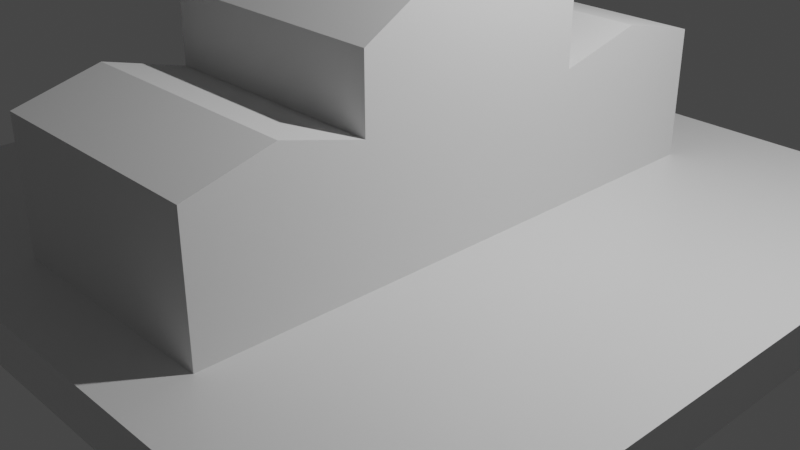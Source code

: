# Source: tile_house1.blend  (saved by Blender 3.2.14; exported with 4.5.12 LTS)
import bpy
from mathutils import Matrix  # noqa: F401  (used for matrix-valued properties, if any)

bpy.ops.wm.read_factory_settings(use_empty=True)
scene = bpy.context.scene
scene.name = 'Scene'

# ---- collections
col_collection = bpy.data.collections.new('Collection'); scene.collection.children.link(col_collection)

# ---- materials (node trees are filled in below, after node groups)
mat_material = bpy.data.materials.new('Material')
mat_material.alpha_threshold = 0.0
mat_material.use_transparent_shadow = False
mat_material.line_color = (0.0, 0.0, 0.0, 1.0)

# ---- material node trees
mat_material.use_nodes = True; mat_material.node_tree.nodes.clear()
_N = mat_material.node_tree.nodes; _L = mat_material.node_tree.links
n0 = _N.new('ShaderNodeOutputMaterial'); n0.name = 'Material Output'; n0.location = (300, 300)
n1 = _N.new('ShaderNodeBsdfPrincipled'); n1.name = 'Principled BSDF'; n1.location = (10, 300)
n1.distribution = 'GGX'
n1.subsurface_method = 'RANDOM_WALK_SKIN'
n1.inputs[2].default_value = 0.4
n1.inputs[3].default_value = 1.45
n1.inputs[27].default_value = (0.0, 0.0, 0.0, 1.0)
n1.inputs[28].default_value = 1.0
_L.new(n1.outputs[0], n0.inputs[0])
n0.is_active_output = True

# ---- world
world_world = bpy.data.worlds.new('World'); scene.world = world_world
world_world.use_nodes = True; world_world.node_tree.nodes.clear()
_N = world_world.node_tree.nodes; _L = world_world.node_tree.links
n0 = _N.new('ShaderNodeOutputWorld'); n0.name = 'World Output'; n0.location = (300, 300)
n1 = _N.new('ShaderNodeBackground'); n1.name = 'Background'; n1.location = (10, 300)
n1.inputs[0].default_value = (0.05088, 0.05088, 0.05088, 1.0)
_L.new(n1.outputs[0], n0.inputs[0])
n0.is_active_output = True
world_world.color = (0.05088, 0.05088, 0.05088)
world_world.use_sun_shadow = False
world_world.sun_shadow_jitter_overblur = 0.0

# ---- cameras
cam_camera = bpy.data.cameras.new('Camera')
cam_camera.clip_end = 100.0
cam_camera.ortho_scale = 7.314

# ---- lights
light_light = bpy.data.lights.new('Light', 'POINT')
light_light.transmission_factor = 0.0
light_light.energy = 1000.0
light_light.shadow_soft_size = 0.1
light_light.shadow_maximum_resolution = 0.006
light_light.use_absolute_resolution = True

# ---- meshes
me_cube = bpy.data.meshes.new('Cube')
me_cube.from_pydata([(1.0, 1.0, 1.0), (1.0, 1.0, -1.0), (1.0, -1.0, 1.0), (1.0, -1.0, -1.0), (-1.0, 1.0, 1.0), (-1.0, 1.0, -1.0), (-1.0, -1.0, 1.0), (-1.0, -1.0, -1.0)], [], [(0, 4, 6, 2), (3, 2, 6, 7), (7, 6, 4, 5), (5, 1, 3, 7), (1, 0, 2, 3), (5, 4, 0, 1)])
_uv = me_cube.uv_layers.new(name='UVMap')
_uv.uv.foreach_set('vector', [0.625, 0.5, 0.875, 0.5, 0.875, 0.75, 0.625, 0.75, 0.375, 0.75, 0.625, 0.75, 0.625, 1.0, 0.375, 1.0, 0.375, 0.0, 0.625, 0.0, 0.625, 0.25, 0.375, 0.25, 0.125, 0.5, 0.375, 0.5, 0.375, 0.75, 0.125, 0.75, 0.375, 0.5, 0.625, 0.5, 0.625, 0.75, 0.375, 0.75, 0.375, 0.25, 0.625, 0.25, 0.625, 0.5, 0.375, 0.5])
me_cube.materials.append(mat_material)
me_cube.use_mirror_vertex_groups = False
me_cube.update()
me_cube_002 = bpy.data.meshes.new('Cube.002')
me_cube_002.from_pydata([(-1.0, -1.0, -1.0), (-1.0, -1.0, 1.0), (-1.0, 1.0, -1.0), (-1.0, 1.0, 1.0), (1.0, -1.0, -1.0), (1.0, -1.0, 1.0), (1.0, 1.0, -1.0), (1.0, 1.0, 1.0), (-1.0, -1.0, 1.12), (-1.0, 1.0, 1.12), (1.0, 1.0, 1.12), (1.0, -1.0, 1.12), (-1.0, 0.0, -1.0), (-1.0, 0.0, 1.0), (1.0, 0.0, -1.0), (1.0, 0.0, 1.0), (-1.0, 0.0, 1.696), (1.0, 0.0, 1.696), (-1.0, -1.0, 0.6805), (-1.0, 1.0, 0.6805), (1.0, 1.0, 0.6805), (1.0, -1.0, 0.6805), (1.0, 0.0, 0.6805), (-1.0, 0.0, 0.6805), (1.0, -2.619, 0.6396), (-1.0, 1.0, 0.35), (1.0, 1.0, 0.35), (1.0, -1.0, 0.35), (1.0, 0.0, 0.35), (-1.0, 0.0, 0.35), (-1.0, -1.0, 0.35), (1.0, -1.155, -1.0), (-1.0, 1.0, 0.232), (1.0, 1.0, 0.232), (1.0, -1.0, 0.232), (1.0, 0.0, 0.232), (-1.0, 0.0, 0.232), (-1.0, -1.0, 0.232), (-1.0, 0.2726, 1.0), (1.0, 0.2726, -1.0), (-1.0, 0.2726, 1.539), (-1.0, 0.2726, -1.0), (1.0, 0.2726, 1.0), (1.0, 0.2726, 1.539), (1.0, 0.2726, 0.6805), (-1.0, 0.2726, 0.6805), (-1.0, 0.2726, 0.35), (1.0, 0.2726, 0.35), (1.0, 0.2726, 0.232), (-1.0, 0.2726, 0.232), (-1.0, -0.2982, -1.0), (1.0, -0.2982, 1.0), (1.0, -0.2982, 1.524), (-1.0, -0.2982, 1.0), (1.0, -0.2982, -1.0), (-1.0, -0.2982, 1.524), (-1.0, -0.2982, 0.6805), (1.0, -0.2982, 0.6805), (1.0, -0.2982, 0.35), (-1.0, -0.2982, 0.35), (-1.0, -0.2982, 0.232), (1.0, -0.2982, 0.232), (-1.0, -1.0, 0.5884), (-1.0, 1.0, 0.5884), (1.0, 1.0, 0.5884), (1.0, -1.0, 0.5884), (1.0, 0.0, 0.5884), (-1.0, 0.0, 0.5884), (-1.0, 0.2726, 0.5884), (1.0, 0.2726, 0.5884), (1.0, -0.2982, 0.5884), (-1.0, -0.2982, 0.5884), (1.0, -2.383, 0.232), (1.0, -2.383, -1.0), (-1.0, -2.383, -1.0), (-1.0, -2.383, 0.232), (-1.0, -2.383, 0.35), (1.0, -2.383, 0.35), (-1.0, 2.495, 0.232), (-1.0, 2.495, -1.0), (1.0, 2.495, -1.0), (1.0, 2.495, 0.232), (-1.0, 2.495, 0.35), (1.0, 2.495, 0.35), (-1.0, 1.0, 0.5285), (1.0, 1.0, 0.5285), (1.0, -1.0, 0.5285), (1.0, -2.383, 0.5285), (-1.0, -1.0, 0.5285), (-1.0, -2.383, 0.5285), (-1.0, 2.495, 0.5285), (1.0, 2.495, 0.5285), (-1.0, 1.748, 0.232), (-1.0, 1.748, -1.0), (-1.0, 1.748, 0.35), (1.0, 1.748, 0.35), (1.0, 1.748, -1.0), (1.0, 1.748, 0.232), (-1.0, 1.748, 0.7123), (1.0, 1.748, 0.7123), (1.0, -1.678, 0.35), (1.0, -1.678, 0.232), (-1.0, -1.678, 0.35), (1.0, -1.678, -1.0), (-1.0, -1.678, -1.0), (-1.0, -1.678, 0.232), (1.0, -1.678, 0.7123), (-1.0, -1.678, 0.7123)], [(31, 4)], [(45, 38, 3, 19), (19, 3, 7, 20), (57, 51, 5, 21), (21, 5, 1, 18), (50, 54, 4, 0), (53, 1, 8, 55), (52, 55, 8, 11), (1, 5, 11, 8), (7, 3, 9, 10), (42, 7, 10, 43), (51, 15, 17, 52), (43, 40, 16, 17), (38, 13, 16, 40), (41, 39, 14, 12), (44, 42, 15, 22), (56, 53, 13, 23), (71, 56, 23, 67), (69, 44, 22, 66), (70, 57, 21, 65), (63, 19, 20, 64), (68, 45, 19, 63), (49, 46, 25, 32), (92, 94, 82, 78), (61, 58, 27, 34), (48, 47, 28, 35), (60, 59, 29, 36), (65, 62, 30, 27), (27, 30, 88, 86), (62, 65, 21, 18), (50, 60, 36, 12), (39, 48, 35, 14), (54, 61, 34, 4), (93, 92, 78, 79), (41, 49, 32, 2), (12, 36, 49, 41), (6, 33, 48, 39), (33, 26, 47, 48), (36, 29, 46, 49), (67, 23, 45, 68), (64, 20, 44, 69), (20, 7, 42, 44), (2, 6, 39, 41), (3, 38, 40, 9), (10, 9, 40, 43), (15, 42, 43, 17), (23, 13, 38, 45), (14, 35, 61, 54), (0, 37, 60, 50), (37, 30, 59, 60), (35, 28, 58, 61), (66, 22, 57, 70), (62, 18, 56, 71), (18, 1, 53, 56), (5, 51, 52, 11), (17, 16, 55, 52), (13, 53, 55, 16), (12, 14, 54, 50), (22, 15, 51, 57), (30, 62, 71, 59), (28, 66, 70, 58), (26, 64, 69, 47), (29, 67, 68, 46), (101, 100, 77, 72), (46, 68, 63, 25), (25, 63, 64, 26), (58, 70, 65, 27), (47, 69, 66, 28), (59, 71, 67, 29), (72, 75, 74, 73), (75, 72, 77, 76), (104, 103, 73, 74), (105, 104, 74, 75), (102, 105, 75, 76), (103, 101, 72, 73), (78, 82, 83, 81), (79, 78, 81, 80), (94, 25, 84, 98), (97, 96, 80, 81), (96, 93, 79, 80), (95, 97, 81, 83), (106, 107, 89, 87), (98, 99, 91, 90), (25, 26, 85, 84), (95, 83, 91, 99), (100, 27, 86, 106), (102, 76, 89, 107), (76, 77, 87, 89), (83, 82, 90, 91), (26, 95, 99, 85), (84, 85, 99, 98), (26, 33, 97, 95), (6, 2, 93, 96), (33, 6, 96, 97), (82, 94, 98, 90), (2, 32, 92, 93), (32, 25, 94, 92), (30, 102, 107, 88), (77, 100, 106, 87), (86, 88, 107, 106), (4, 34, 101, 103), (30, 37, 105, 102), (37, 0, 104, 105), (0, 4, 103, 104), (34, 27, 100, 101)])
_uv = me_cube_002.uv_layers.new(name='UVMap')
_uv.uv.foreach_set('vector', [0.5851, 0.1591, 0.625, 0.1591, 0.625, 0.25, 0.5851, 0.25, 0.5851, 0.25, 0.625, 0.25, 0.625, 0.5, 0.5851, 0.5, 0.5851, 0.6623, 0.625, 0.6623, 0.625, 0.75, 0.5851, 0.75, 0.5851, 0.75, 0.625, 0.75, 0.625, 1.0, 0.5851, 1.0, 0.125, 0.6623, 0.375, 0.6623, 0.375, 0.75, 0.125, 0.75, 0.625, 0.08772, 0.625, 0.0, 0.625, 0.0, 0.625, 0.08772, 0.625, 0.6623, 0.875, 0.6623, 0.875, 0.75, 0.625, 0.75, 0.625, 1.0, 0.625, 0.75, 0.625, 0.75, 0.625, 1.0, 0.625, 0.5, 0.625, 0.25, 0.625, 0.25, 0.625, 0.5, 0.625, 0.5909, 0.625, 0.5, 0.625, 0.5, 0.625, 0.5909, 0.625, 0.6623, 0.625, 0.625, 0.625, 0.625, 0.625, 0.6623, 0.625, 0.5909, 0.875, 0.5909, 0.875, 0.625, 0.625, 0.625, 0.625, 0.1591, 0.625, 0.125, 0.625, 0.125, 0.625, 0.1591, 0.125, 0.5909, 0.375, 0.5909, 0.375, 0.625, 0.125, 0.625, 0.5851, 0.5909, 0.625, 0.5909, 0.625, 0.625, 0.5851, 0.625, 0.5851, 0.08772, 0.625, 0.08772, 0.625, 0.125, 0.5851, 0.125, 0.5736, 0.08772, 0.5851, 0.08772, 0.5851, 0.125, 0.5736, 0.125, 0.5736, 0.5909, 0.5851, 0.5909, 0.5851, 0.625, 0.5736, 0.625, 0.5736, 0.6623, 0.5851, 0.6623, 0.5851, 0.75, 0.5736, 0.75, 0.5736, 0.25, 0.5851, 0.25, 0.5851, 0.5, 0.5736, 0.5, 0.5736, 0.1591, 0.5851, 0.1591, 0.5851, 0.25, 0.5736, 0.25, 0.529, 0.1591, 0.5438, 0.1591, 0.5438, 0.25, 0.529, 0.25, 0.529, 0.25, 0.5438, 0.25, 0.5438, 0.25, 0.529, 0.25, 0.529, 0.6623, 0.5438, 0.6623, 0.5438, 0.75, 0.529, 0.75, 0.529, 0.5909, 0.5438, 0.5909, 0.5438, 0.625, 0.529, 0.625, 0.529, 0.08772, 0.5438, 0.08772, 0.5438, 0.125, 0.529, 0.125, 0.5736, 0.75, 0.5736, 0.0, 0.5438, 0.0, 0.5438, 0.75, 0.5438, 0.75, 0.5438, 0.0, 0.5438, 0.0, 0.5438, 0.75, 0.5736, 0.0, 0.5736, 0.75, 0.5851, 0.75, 0.5851, 1.0, 0.375, 0.08772, 0.529, 0.08772, 0.529, 0.125, 0.375, 0.125, 0.375, 0.5909, 0.529, 0.5909, 0.529, 0.625, 0.375, 0.625, 0.375, 0.6623, 0.529, 0.6623, 0.529, 0.75, 0.375, 0.75, 0.375, 0.25, 0.529, 0.25, 0.529, 0.25, 0.375, 0.25, 0.375, 0.1591, 0.529, 0.1591, 0.529, 0.25, 0.375, 0.25, 0.375, 0.125, 0.529, 0.125, 0.529, 0.1591, 0.375, 0.1591, 0.375, 0.5, 0.529, 0.5, 0.529, 0.5909, 0.375, 0.5909, 0.529, 0.5, 0.5438, 0.5, 0.5438, 0.5909, 0.529, 0.5909, 0.529, 0.125, 0.5438, 0.125, 0.5438, 0.1591, 0.529, 0.1591, 0.5736, 0.125, 0.5851, 0.125, 0.5851, 0.1591, 0.5736, 0.1591, 0.5736, 0.5, 0.5851, 0.5, 0.5851, 0.5909, 0.5736, 0.5909, 0.5851, 0.5, 0.625, 0.5, 0.625, 0.5909, 0.5851, 0.5909, 0.125, 0.5, 0.375, 0.5, 0.375, 0.5909, 0.125, 0.5909, 0.625, 0.25, 0.625, 0.1591, 0.625, 0.1591, 0.625, 0.25, 0.625, 0.5, 0.875, 0.5, 0.875, 0.5909, 0.625, 0.5909, 0.625, 0.625, 0.625, 0.5909, 0.625, 0.5909, 0.625, 0.625, 0.5851, 0.125, 0.625, 0.125, 0.625, 0.1591, 0.5851, 0.1591, 0.375, 0.625, 0.529, 0.625, 0.529, 0.6623, 0.375, 0.6623, 0.375, 0.0, 0.529, 0.0, 0.529, 0.08772, 0.375, 0.08772, 0.529, 0.0, 0.5438, 0.0, 0.5438, 0.08772, 0.529, 0.08772, 0.529, 0.625, 0.5438, 0.625, 0.5438, 0.6623, 0.529, 0.6623, 0.5736, 0.625, 0.5851, 0.625, 0.5851, 0.6623, 0.5736, 0.6623, 0.5736, 0.0, 0.5851, 0.0, 0.5851, 0.08772, 0.5736, 0.08772, 0.5851, 0.0, 0.625, 0.0, 0.625, 0.08772, 0.5851, 0.08772, 0.625, 0.75, 0.625, 0.6623, 0.625, 0.6623, 0.625, 0.75, 0.625, 0.625, 0.875, 0.625, 0.875, 0.6623, 0.625, 0.6623, 0.625, 0.125, 0.625, 0.08772, 0.625, 0.08772, 0.625, 0.125, 0.125, 0.625, 0.375, 0.625, 0.375, 0.6623, 0.125, 0.6623, 0.5851, 0.625, 0.625, 0.625, 0.625, 0.6623, 0.5851, 0.6623, 0.5438, 0.0, 0.5736, 0.0, 0.5736, 0.08772, 0.5438, 0.08772, 0.5438, 0.625, 0.5736, 0.625, 0.5736, 0.6623, 0.5438, 0.6623, 0.5438, 0.5, 0.5736, 0.5, 0.5736, 0.5909, 0.5438, 0.5909, 0.5438, 0.125, 0.5736, 0.125, 0.5736, 0.1591, 0.5438, 0.1591, 0.529, 0.75, 0.5438, 0.75, 0.5438, 0.75, 0.529, 0.75, 0.5438, 0.1591, 0.5736, 0.1591, 0.5736, 0.25, 0.5438, 0.25, 0.5438, 0.25, 0.5736, 0.25, 0.5736, 0.5, 0.5438, 0.5, 0.5438, 0.6623, 0.5736, 0.6623, 0.5736, 0.75, 0.5438, 0.75, 0.5438, 0.5909, 0.5736, 0.5909, 0.5736, 0.625, 0.5438, 0.625, 0.5438, 0.08772, 0.5736, 0.08772, 0.5736, 0.125, 0.5438, 0.125, 0.529, 0.75, 0.529, 0.0, 0.375, 0.0, 0.375, 0.75, 0.529, 0.0, 0.529, 0.75, 0.5438, 0.75, 0.5438, 0.0, 0.125, 0.75, 0.375, 0.75, 0.375, 0.75, 0.125, 0.75, 0.529, 0.0, 0.375, 0.0, 0.375, 0.0, 0.529, 0.0, 0.5438, 0.0, 0.529, 0.0, 0.529, 0.0, 0.5438, 0.0, 0.375, 0.75, 0.529, 0.75, 0.529, 0.75, 0.375, 0.75, 0.529, 0.25, 0.5438, 0.25, 0.5438, 0.5, 0.529, 0.5, 0.375, 0.25, 0.529, 0.25, 0.529, 0.5, 0.375, 0.5, 0.5438, 0.25, 0.5438, 0.25, 0.5438, 0.25, 0.5438, 0.25, 0.529, 0.5, 0.375, 0.5, 0.375, 0.5, 0.529, 0.5, 0.375, 0.5, 0.125, 0.5, 0.125, 0.5, 0.375, 0.5, 0.5438, 0.5, 0.529, 0.5, 0.529, 0.5, 0.5438, 0.5, 0.5438, 0.75, 0.5438, 0.0, 0.5438, 0.0, 0.5438, 0.75, 0.5438, 0.25, 0.5438, 0.5, 0.5438, 0.5, 0.5438, 0.25, 0.5438, 0.25, 0.5438, 0.5, 0.5438, 0.5, 0.5438, 0.25, 0.5438, 0.5, 0.5438, 0.5, 0.5438, 0.5, 0.5438, 0.5, 0.5438, 0.75, 0.5438, 0.75, 0.5438, 0.75, 0.5438, 0.75, 0.5438, 0.0, 0.5438, 0.0, 0.5438, 0.0, 0.5438, 0.0, 0.5438, 0.0, 0.5438, 0.75, 0.5438, 0.75, 0.5438, 0.0, 0.5438, 0.5, 0.5438, 0.25, 0.5438, 0.25, 0.5438, 0.5, 0.5438, 0.5, 0.5438, 0.5, 0.5438, 0.5, 0.5438, 0.5, 0.5438, 0.25, 0.5438, 0.5, 0.5438, 0.5, 0.5438, 0.25, 0.5438, 0.5, 0.529, 0.5, 0.529, 0.5, 0.5438, 0.5, 0.375, 0.5, 0.125, 0.5, 0.125, 0.5, 0.375, 0.5, 0.529, 0.5, 0.375, 0.5, 0.375, 0.5, 0.529, 0.5, 0.5438, 0.25, 0.5438, 0.25, 0.5438, 0.25, 0.5438, 0.25, 0.375, 0.25, 0.529, 0.25, 0.529, 0.25, 0.375, 0.25, 0.529, 0.25, 0.5438, 0.25, 0.5438, 0.25, 0.529, 0.25, 0.5438, 0.0, 0.5438, 0.0, 0.5438, 0.0, 0.5438, 0.0, 0.5438, 0.75, 0.5438, 0.75, 0.5438, 0.75, 0.5438, 0.75, 0.5438, 0.75, 0.5438, 0.0, 0.5438, 0.0, 0.5438, 0.75, 0.375, 0.75, 0.529, 0.75, 0.529, 0.75, 0.375, 0.75, 0.5438, 0.0, 0.529, 0.0, 0.529, 0.0, 0.5438, 0.0, 0.529, 0.0, 0.375, 0.0, 0.375, 0.0, 0.529, 0.0, 0.125, 0.75, 0.375, 0.75, 0.375, 0.75, 0.125, 0.75, 0.529, 0.75, 0.5438, 0.75, 0.5438, 0.75, 0.529, 0.75])
me_cube_002.update()

# ---- objects
ob_cube = bpy.data.objects.new('Cube', me_cube)
ob_light = bpy.data.objects.new('Light', light_light)
ob_camera = bpy.data.objects.new('Camera', cam_camera)
ob_cube_001 = bpy.data.objects.new('Cube.001', me_cube_002)

# ---- transforms, parenting, visibility, modifiers, constraints
ob_cube.location = (0.0, 0.0, 0.0)
ob_cube.scale = (4.0, 4.0, 0.25)
ob_cube.lock_rotations_4d = False
ob_cube.empty_display_type = 'ARROWS'
ob_cube.lineart.crease_threshold = 0.0
ob_light.location = (4.076, 1.005, 5.904)
ob_light.rotation_euler = (0.6503, 0.05522, 1.866)
ob_light.lock_rotations_4d = False
ob_light.empty_display_type = 'ARROWS'
ob_light.color = (0.0, 0.0, 0.0, 0.0)
ob_light.lineart.crease_threshold = 0.0
ob_camera.location = (7.359, -6.926, 4.958)
ob_camera.rotation_euler = (1.109, 0.0, 0.8149)
ob_camera.lock_rotations_4d = False
ob_camera.empty_display_type = 'ARROWS'
ob_camera.color = (0.0, 0.0, 0.0, 0.0)
ob_camera.display_type = 'WIRE'
ob_camera.lineart.crease_threshold = 0.0
ob_cube_001.location = (-0.02886, -0.2634, 0.9823)
ob_cube_001.scale = (1.266, 1.266, 1.266)

# ---- collection membership
col_collection.objects.link(ob_cube)
col_collection.objects.link(ob_light)
col_collection.objects.link(ob_camera)
col_collection.objects.link(ob_cube_001)

# ---- scene / render settings (as saved in the file)
scene.camera = ob_camera
scene.frame_start = 1; scene.frame_end = 250; scene.frame_set(1)
scene.render.engine = 'BLENDER_EEVEE_NEXT'
scene.cycles.sampling_pattern = 'TABULATED_SOBOL'
scene.cycles.use_light_tree = False
scene.view_settings.view_transform = 'Filmic'
bpy.context.view_layer.update()
